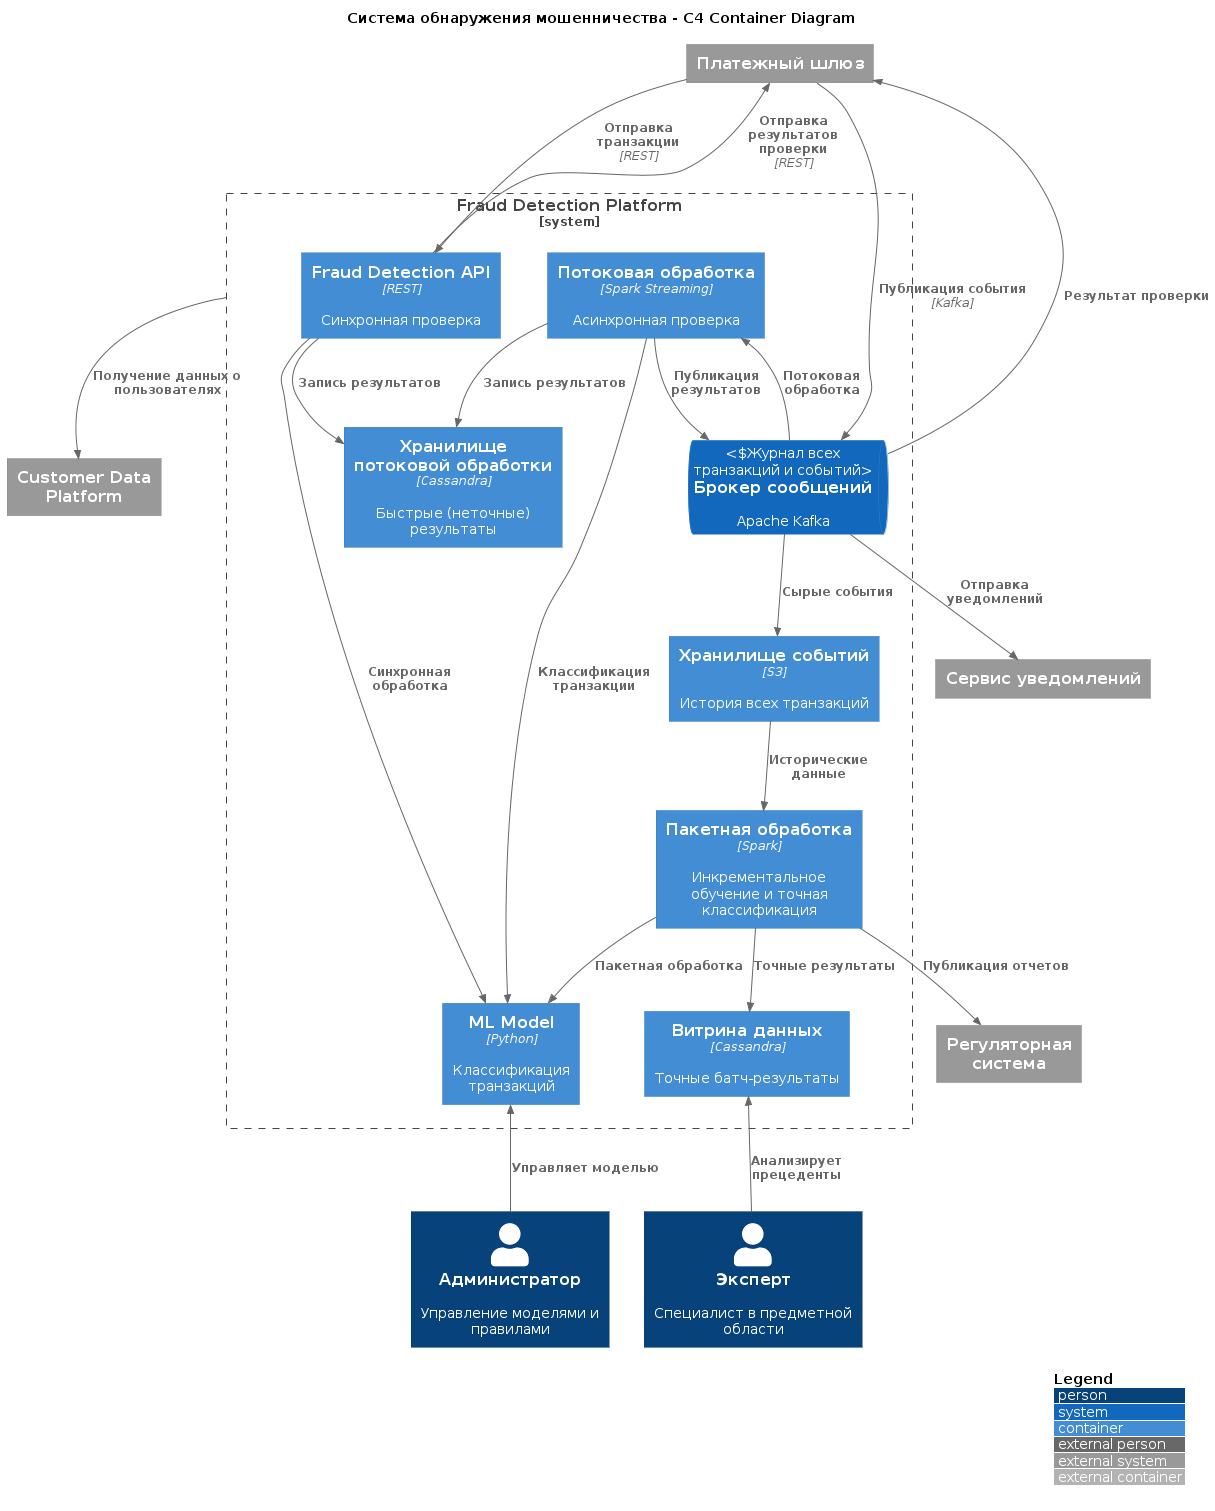

The diagram above was rendered by PlantUML. Its source (embedded in the PNG):
@startuml
!include https://raw.githubusercontent.com/plantuml-stdlib/C4-PlantUML/master/C4_Container.puml

title Система обнаружения мошенничества - C4 Container Diagram
LAYOUT_WITH_LEGEND()

Person(expert, "Эксперт", "Специалист в предметной области")
Person(admin, "Администратор", "Управление моделями и правилами")

System_Ext(paymentGateway, "Платежный шлюз")
System_Ext(identityService, "Customer Data Platform")
System_Ext(notificationService, "Сервис уведомлений")
System_Ext(regulatorySystem, "Регуляторная система")

System_Boundary(fraud, "Fraud Detection Platform") {

    Container(apiGateway, "Fraud Detection API", "REST",        "Синхронная проверка")

    SystemQueue(kafka, "Брокер сообщений", "Apache Kafka",        "Журнал всех транзакций и событий")

    Container(speedProcessor, "Потоковая обработка", "Spark Streaming",        "Асинхронная проверка")

    Container(batchProcessor, "Пакетная обработка", "Spark",        "Инкрементальное обучение и точная классификация")

    Container(mlModel, "ML Model", "Python",        "Классификация транзакций")

    Container(speedDB, "Хранилище потоковой обработки", "Cassandra",        "Быстрые (неточные) результаты")

    Container(servingDB, "Витрина данных", "Cassandra",        "Точные батч-результаты")

    Container(dataLake, "Хранилище событий", "S3",        "История всех транзакций")
}

Rel_D(paymentGateway, apiGateway, "Отправка транзакции", "REST")
Rel_D(paymentGateway, kafka, "Публикация события", "Kafka")

Rel(kafka, speedProcessor, "Потоковая обработка")
Rel(speedProcessor, mlModel, "Классификация транзакции")
Rel(speedProcessor, speedDB, "Запись результатов")
Rel(speedProcessor, kafka, "Публикация результатов")
Rel_U(apiGateway, paymentGateway, "Отправка результатов проверки", "REST")
Rel_U(kafka, paymentGateway, "Результат проверки")

Rel(apiGateway, mlModel, "Синхронная обработка")
Rel(apiGateway, speedDB, "Запись результатов")

Rel(kafka, dataLake, "Сырые события")
Rel(dataLake, batchProcessor, "Исторические данные")
Rel(batchProcessor, mlModel, "Пакетная обработка")
Rel(batchProcessor, servingDB, "Точные результаты")

Rel_U(admin, mlModel, "Управляет моделью")
Rel_U(expert, servingDB, "Анализирует прецеденты")

Rel(fraud, identityService, "Получение данных о пользователях")
Rel(kafka, notificationService, "Отправка уведомлений")
Rel(batchProcessor, regulatorySystem, "Публикация отчетов")
@enduml